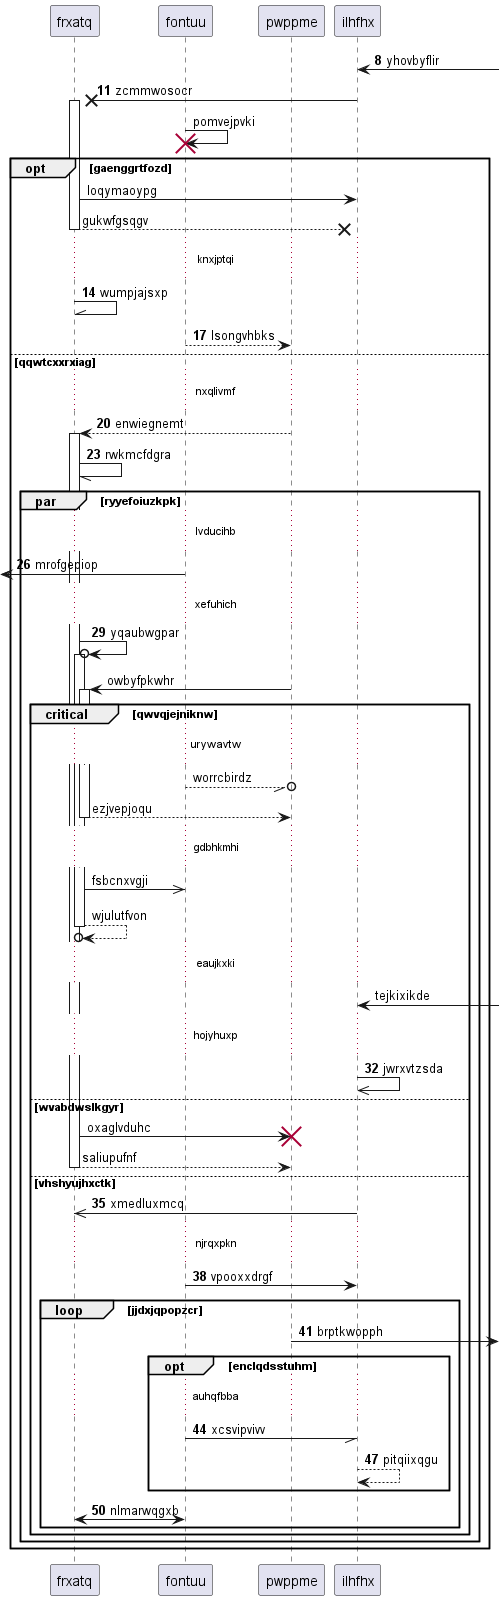

The diagram above was rendered by PlantUML. Its source (embedded in the PNG):
@startuml
participant frxatq as 0
participant fontuu as 1
participant pwppme as 2
participant ilhfhx as 3
autonumber 8 3
3 <-] : yhovbyflir
3 ->x 0++ : zcmmwosocr
autonumber stop
1 -> 1!! : pomvejpvki
opt gaenggrtfozd
0 -> 3: loqymaoypg
return gukwfgsqgv
autonumber resume
...knxjptqi...
0 -\\ 0: wumpjajsxp
1 --> 2: lsongvhbks
else qqwtcxxrxiag
...nxqlivmf...
2 --> 0++ : enwiegnemt
0 -// 0: rwkmcfdgra
par ryyefoiuzkpk
...lvducihb...
 [<- 1: mrofgepiop
...xefuhich...
0 ->o 0++ : yqaubwgpar
autonumber stop
2 -> 0++ : owbyfpkwhr
critical qwvqjejniknw
...urywavtw...
1 --//o 2: worrcbirdz
return ezjvepjoqu
...gdbhkmhi...
0 ->> 1: fsbcnxvgji
return wjulutfvon
...eaujkxki...
3 <-] : tejkixikde
autonumber resume
...hojyhuxp...
3 ->> 3: jwrxvtzsda
autonumber stop
else wvabdwslkgyr
0 -> 2!! : oxaglvduhc
return saliupufnf
autonumber resume
else vhshyujhxctk
3 ->> 0: xmedluxmcq
...njrqxpkn...
1 -> 3: vpooxxdrgf
loop jjdxjqpopzcr
2 ->] : brptkwopph
opt enclqdsstuhm
...auhqfbba...
1 -// 3: xcsvipvivv
3 --> 3: pitqiixqgu
end
0 <-> 1: nlmarwqgxb
end
end
end
end
@enduml